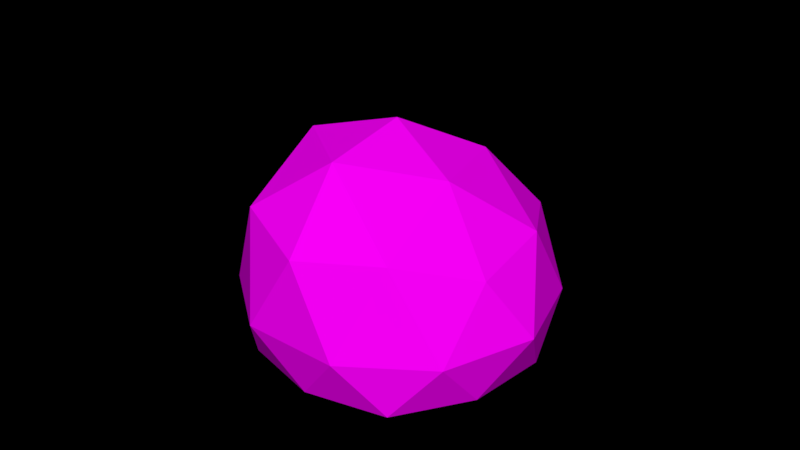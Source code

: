 # Source: Rock_2_.blend  (saved by Blender 2.79.0; exported with 4.5.12 LTS)
import bpy
from mathutils import Matrix  # noqa: F401  (used for matrix-valued properties, if any)

bpy.ops.wm.read_factory_settings(use_empty=True)
scene = bpy.context.scene
scene.name = 'Scene'

# ---- collections
col_collection_1 = bpy.data.collections.new('Collection 1'); scene.collection.children.link(col_collection_1)

# ---- images (referenced by path relative to the original .blend; pixels are not part of the script)
import os
ASSET_DIR = os.environ.get("B2B_ASSET_DIR", "")  # directory of the original .blend (textures are referenced by path, not embedded)
HERE = os.path.dirname(os.path.abspath(__file__))  # packed textures are extracted next to this script under _unpacked/

def load_image(name, relpath, width, height, colorspace="sRGB"):
    """Load a texture the original file referenced (path relative to the .blend, or extracted next to this script)."""
    p = next((c for c in (os.path.join(HERE, relpath), os.path.join(ASSET_DIR, relpath)) if relpath and os.path.exists(c)), "")
    if p:
        img = bpy.data.images.load(p, check_existing=True)
        img.name = name
    else:  # same state as the original file: an image datablock whose file is absent (Cycles renders it pink)
        img = bpy.data.images.new(name, width, height)
        img.source = "FILE"
        img.filepath = "//" + (relpath or name)
    img.colorspace_settings.name = colorspace
    return img
img_colors_png_018 = load_image('colors.png.018', 'Textures/colors.png', 1024, 1024, 'sRGB')

# ---- materials (node trees are filled in below, after node groups)
mat_rock_001 = bpy.data.materials.new('Rock.001')
mat_rock_001.alpha_threshold = 0.0
mat_rock_001.roughness = 0.5

# ---- material node trees
mat_rock_001.use_nodes = True; mat_rock_001.node_tree.nodes.clear()
_N = mat_rock_001.node_tree.nodes; _L = mat_rock_001.node_tree.links
n0 = _N.new('ShaderNodeOutputMaterial'); n0.name = 'Material Output'; n0.location = (300, 300)
n1 = _N.new('ShaderNodeBsdfDiffuse'); n1.name = 'Diffuse BSDF'; n1.location = (10, 300)
n2 = _N.new('ShaderNodeTexImage'); n2.name = 'Image Texture'; n2.location = (-240, 278)
n2.width = 140
n2.image = img_colors_png_018
_L.new(n1.outputs[0], n0.inputs[0])
_L.new(n2.outputs[0], n1.inputs[0])
n0.is_active_output = True

# ---- world
world_world = bpy.data.worlds.new('World'); scene.world = world_world
world_world.color = (0.0, 0.0, 0.0)
world_world.use_sun_shadow = False
world_world.sun_shadow_jitter_overblur = 0.0
world_world.cycles.sampling_method = 'MANUAL'

# ---- meshes
me_icosphere_003 = bpy.data.meshes.new('Icosphere.003')
me_icosphere_003.from_pydata([(0.0, 0.0, -2.98e-08), (0.7575, -0.5699, -0.003161), (-0.2764, -0.8506, -2.98e-08), (-0.8944, 0.0, -2.98e-08), (-0.2764, 0.8506, -2.98e-08), (0.7579, 0.6094, -3.016e-05), (0.2764, -0.8506, 0.8106), (-0.6234, -0.5255, 0.7451), (-0.775, 0.5345, 0.9159), (0.2485, 0.8506, 0.8372), (0.8417, 0.02894, 0.8573), (-0.0696, 0.008592, 1.482), (-0.1625, -0.5, -2.98e-08), (0.4253, -0.309, -2.98e-08), (0.2629, -0.809, -2.98e-08), (0.9347, 0.03359, -0.004218), (0.4258, 0.3103, -2.98e-08), (-0.5257, 0.0, -2.98e-08), (-0.6882, -0.5, -2.98e-08), (-0.1625, 0.5, -2.98e-08), (-0.6882, 0.5, -2.98e-08), (0.2629, 0.809, -2.98e-08), (1.001, -0.3832, 0.3725), (0.9895, 0.5158, 0.3829), (0.0, -1.0, 0.3634), (0.6009, -0.8257, 0.3622), (-0.9122, -0.309, 0.339), (-0.5878, -0.809, 0.3634), (-0.6231, 0.8092, 0.398), (-0.9245, 0.3093, 0.352), (0.6062, 0.8531, 0.3634), (-0.01004, 1.0, 0.373), (0.6635, -0.5401, 0.9079), (-0.2298, -0.809, 0.8682), (-0.7633, 0.007836, 0.8899), (-0.3843, 0.8165, 1.039), (0.6528, 0.5738, 0.9106), (0.1797, -0.4999, 1.209), (0.4733, 0.0001109, 1.251), (-0.3615, -0.3019, 1.226), (-0.5152, 0.3238, 1.388), (0.03274, 0.5078, 1.373)], [], [(0, 13, 12), (1, 13, 15), (0, 12, 17), (0, 17, 19), (0, 19, 16), (1, 15, 22), (2, 14, 24), (3, 18, 26), (4, 20, 28), (5, 21, 30), (1, 22, 25), (2, 24, 27), (3, 26, 29), (4, 28, 31), (5, 30, 23), (6, 32, 37), (7, 33, 39), (8, 34, 40), (9, 35, 41), (10, 36, 38), (38, 41, 11), (38, 36, 41), (36, 9, 41), (41, 40, 11), (41, 35, 40), (35, 8, 40), (40, 39, 11), (40, 34, 39), (34, 7, 39), (39, 37, 11), (39, 33, 37), (33, 6, 37), (37, 38, 11), (37, 32, 38), (32, 10, 38), (23, 36, 10), (23, 30, 36), (30, 9, 36), (31, 35, 9), (31, 28, 35), (28, 8, 35), (29, 34, 8), (29, 26, 34), (26, 7, 34), (27, 33, 7), (27, 24, 33), (24, 6, 33), (25, 32, 6), (25, 22, 32), (22, 10, 32), (30, 31, 9), (30, 21, 31), (21, 4, 31), (28, 29, 8), (28, 20, 29), (20, 3, 29), (26, 27, 7), (26, 18, 27), (18, 2, 27), (24, 25, 6), (24, 14, 25), (14, 1, 25), (22, 23, 10), (22, 15, 23), (15, 5, 23), (16, 21, 5), (16, 19, 21), (19, 4, 21), (19, 20, 4), (19, 17, 20), (17, 3, 20), (17, 18, 3), (17, 12, 18), (12, 2, 18), (15, 16, 5), (15, 13, 16), (13, 0, 16), (12, 14, 2), (12, 13, 14), (13, 1, 14)])
_uv = me_icosphere_003.uv_layers.new(name='UVMap')
_uv.uv.foreach_set('vector', [0.3204, 0.8485, 0.3192, 0.8542, 0.3154, 0.8489, 0.318, 0.8587, 0.3192, 0.8542, 0.324, 0.858, 0.3204, 0.8485, 0.3154, 0.8489, 0.3185, 0.843, 0.3204, 0.8485, 0.3185, 0.843, 0.3242, 0.8447, 0.3204, 0.8485, 0.3242, 0.8447, 0.3246, 0.8516, 0.3498, 0.8542, 0.351, 0.8588, 0.3465, 0.8572, 0.351, 0.8425, 0.3501, 0.8481, 0.3469, 0.8442, 0.3512, 0.8649, 0.3514, 0.8709, 0.3478, 0.8681, 0.3284, 0.8477, 0.3286, 0.8424, 0.332, 0.8437, 0.3294, 0.8584, 0.3288, 0.8535, 0.3324, 0.8572, 0.3498, 0.8542, 0.3465, 0.8572, 0.3462, 0.8511, 0.351, 0.8425, 0.3469, 0.8442, 0.3485, 0.8392, 0.3512, 0.8649, 0.3478, 0.8681, 0.3482, 0.8618, 0.3284, 0.8477, 0.332, 0.8437, 0.3319, 0.8508, 0.3294, 0.8584, 0.3324, 0.8572, 0.3332, 0.8606, 0.3222, 0.8604, 0.3263, 0.8613, 0.3244, 0.8657, 0.3158, 0.8679, 0.3188, 0.8639, 0.3208, 0.8705, 0.3178, 0.8786, 0.3166, 0.8739, 0.3219, 0.8775, 0.3366, 0.853, 0.3382, 0.846, 0.3419, 0.8497, 0.3369, 0.8709, 0.3324, 0.8676, 0.3387, 0.8656, 0.3387, 0.8656, 0.3351, 0.8606, 0.34, 0.8609, 0.3387, 0.8656, 0.3324, 0.8676, 0.3351, 0.8606, 0.3379, 0.8568, 0.3366, 0.853, 0.3419, 0.8497, 0.3263, 0.8759, 0.3219, 0.8775, 0.325, 0.8727, 0.3419, 0.8497, 0.3382, 0.846, 0.3419, 0.8432, 0.3382, 0.846, 0.3371, 0.8411, 0.3419, 0.8432, 0.3219, 0.8775, 0.3208, 0.8705, 0.325, 0.8727, 0.3219, 0.8775, 0.3166, 0.8739, 0.3208, 0.8705, 0.3166, 0.8739, 0.3158, 0.8679, 0.3208, 0.8705, 0.3208, 0.8705, 0.3244, 0.8657, 0.325, 0.8727, 0.3208, 0.8705, 0.3188, 0.8639, 0.3244, 0.8657, 0.3188, 0.8639, 0.3222, 0.8604, 0.3244, 0.8657, 0.3435, 0.8665, 0.3387, 0.8656, 0.34, 0.8609, 0.3435, 0.8665, 0.3424, 0.8717, 0.3387, 0.8656, 0.3424, 0.8717, 0.3369, 0.8709, 0.3387, 0.8656, 0.331, 0.8744, 0.3324, 0.8676, 0.3369, 0.8709, 0.331, 0.8744, 0.3284, 0.8715, 0.3324, 0.8676, 0.3324, 0.8572, 0.3366, 0.853, 0.3379, 0.8568, 0.3319, 0.8508, 0.3382, 0.846, 0.3366, 0.853, 0.3319, 0.8508, 0.332, 0.8437, 0.3382, 0.846, 0.332, 0.8437, 0.3371, 0.8411, 0.3382, 0.846, 0.3482, 0.8618, 0.3435, 0.8659, 0.3437, 0.8606, 0.3482, 0.8618, 0.3478, 0.8681, 0.3435, 0.8659, 0.3119, 0.8696, 0.3158, 0.8679, 0.3166, 0.8739, 0.3134, 0.8636, 0.3188, 0.8639, 0.3158, 0.8679, 0.3134, 0.8636, 0.3174, 0.8587, 0.3188, 0.8639, 0.3174, 0.8587, 0.3222, 0.8604, 0.3188, 0.8639, 0.3462, 0.8511, 0.3419, 0.8527, 0.3427, 0.8474, 0.3435, 0.8776, 0.339, 0.8778, 0.3424, 0.8717, 0.339, 0.8778, 0.3369, 0.8709, 0.3424, 0.8717, 0.3324, 0.8572, 0.3319, 0.8508, 0.3366, 0.853, 0.3324, 0.8572, 0.3288, 0.8535, 0.3319, 0.8508, 0.3288, 0.8535, 0.3284, 0.8477, 0.3319, 0.8508, 0.332, 0.8437, 0.3319, 0.8392, 0.3371, 0.8411, 0.332, 0.8437, 0.3286, 0.8424, 0.3319, 0.8392, 0.3522, 0.8609, 0.3512, 0.8649, 0.3482, 0.8618, 0.3478, 0.8681, 0.3481, 0.8747, 0.3447, 0.8719, 0.3478, 0.8681, 0.3514, 0.8709, 0.3481, 0.8747, 0.3514, 0.8709, 0.3522, 0.8764, 0.3481, 0.8747, 0.3469, 0.8442, 0.3462, 0.8511, 0.3427, 0.8474, 0.3469, 0.8442, 0.3501, 0.8481, 0.3462, 0.8511, 0.3501, 0.8481, 0.3498, 0.8542, 0.3462, 0.8511, 0.339, 0.8778, 0.331, 0.8744, 0.3369, 0.8709, 0.339, 0.8778, 0.3343, 0.8795, 0.331, 0.8744, 0.3343, 0.8795, 0.3294, 0.8766, 0.331, 0.8744, 0.3246, 0.8516, 0.3284, 0.8478, 0.3284, 0.8538, 0.3246, 0.8516, 0.3242, 0.8447, 0.3284, 0.8478, 0.3242, 0.8447, 0.3269, 0.8421, 0.3284, 0.8478, 0.3242, 0.8447, 0.3223, 0.8393, 0.3269, 0.8421, 0.3242, 0.8447, 0.3185, 0.843, 0.3223, 0.8393, 0.3185, 0.843, 0.3172, 0.8392, 0.3223, 0.8393, 0.3185, 0.843, 0.3135, 0.8435, 0.3172, 0.8392, 0.3185, 0.843, 0.3154, 0.8489, 0.3135, 0.8435, 0.3154, 0.8489, 0.3119, 0.8492, 0.3135, 0.8435, 0.324, 0.858, 0.3246, 0.8516, 0.3284, 0.8538, 0.324, 0.858, 0.3192, 0.8542, 0.3246, 0.8516, 0.3192, 0.8542, 0.3204, 0.8485, 0.3246, 0.8516, 0.3154, 0.8489, 0.3142, 0.8546, 0.3119, 0.8492, 0.3154, 0.8489, 0.3192, 0.8542, 0.3142, 0.8546, 0.3192, 0.8542, 0.318, 0.8587, 0.3142, 0.8546])
me_icosphere_003.materials.append(mat_rock_001)
me_icosphere_003.use_remesh_preserve_volume = False
me_icosphere_003.use_remesh_preserve_attributes = False
me_icosphere_003.use_mirror_vertex_groups = False
me_icosphere_003.update()

# ---- objects
ob_rock__2 = bpy.data.objects.new('Rock (2)', me_icosphere_003)

# ---- transforms, parenting, visibility, modifiers, constraints
ob_rock__2.location = (-2.1, -1.887, 0.002888)
ob_rock__2.rotation_euler = (0.0, -0.0, 2.188)
ob_rock__2.scale = (0.6847, 0.6847, 0.6847)
ob_rock__2.lineart.crease_threshold = 0.0

# ---- collection membership
col_collection_1.objects.link(ob_rock__2)

# ---- scene / render settings (as saved in the file)
scene.frame_start = 1; scene.frame_end = 250; scene.frame_set(1)
scene.render.engine = 'CYCLES'
scene.render.dither_intensity = 0.0
scene.cycles.use_denoising = False
scene.cycles.samples = 150
scene.cycles.sampling_pattern = 'TABULATED_SOBOL'
scene.cycles.use_adaptive_sampling = False
scene.cycles.use_light_tree = False
scene.cycles.blur_glossy = 0.0
scene.cycles.sample_clamp_indirect = 0.0
scene.view_settings.view_transform = 'Standard'
bpy.context.view_layer.update()

# ---- added for rendering (the .blend has no active camera and no usable light): camera, sun
cam_auto = bpy.data.cameras.new('AutoCamera')
cam_auto.lens = 50.0
cam_auto.sensor_width = 36.0
cam_auto.clip_end = 1000.0
ob_auto_camera = bpy.data.objects.new('AutoCamera', cam_auto)
scene.collection.objects.link(ob_auto_camera)
ob_auto_camera.location = (0.510642, -5.01695, 2.6098)
ob_auto_camera.rotation_euler = (1.09748, -7.21219e-08, 0.694738)
scene.camera = ob_auto_camera
light_auto_sun = bpy.data.lights.new('AutoSun', 'SUN')
light_auto_sun.energy = 3.0
light_auto_sun.angle = 0.0523599
ob_auto_sun = bpy.data.objects.new('AutoSun', light_auto_sun)
scene.collection.objects.link(ob_auto_sun)
ob_auto_sun.rotation_euler = (0.872665, 0.174533, 0.523599)
bpy.context.view_layer.update()
